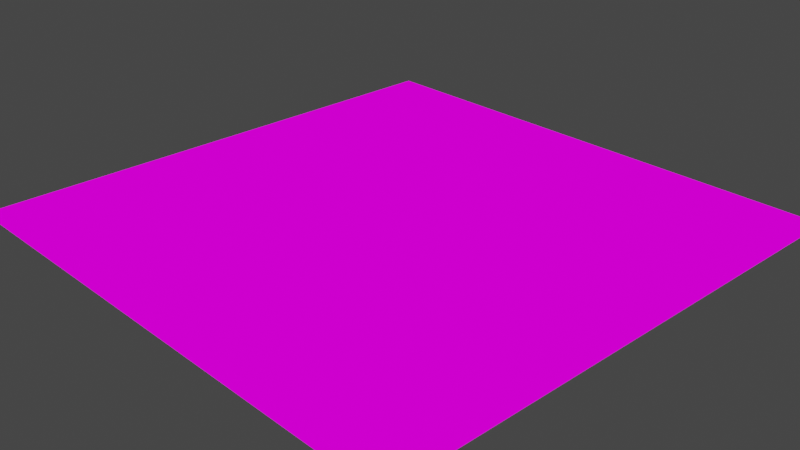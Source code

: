 # Source: animatedTextures.blend  (saved by Blender 3.0.42; exported with 4.5.12 LTS)
import bpy
from mathutils import Matrix  # noqa: F401  (used for matrix-valued properties, if any)

bpy.ops.wm.read_factory_settings(use_empty=True)
scene = bpy.context.scene
scene.name = 'Scene'

# ---- collections
col_collection = bpy.data.collections.new('Collection'); scene.collection.children.link(col_collection)

# ---- images (referenced by path relative to the original .blend; pixels are not part of the script)
import os
ASSET_DIR = os.environ.get("B2B_ASSET_DIR", "")  # directory of the original .blend (textures are referenced by path, not embedded)
HERE = os.path.dirname(os.path.abspath(__file__))  # packed textures are extracted next to this script under _unpacked/

def load_image(name, relpath, width, height, colorspace="sRGB"):
    """Load a texture the original file referenced (path relative to the .blend, or extracted next to this script)."""
    p = next((c for c in (os.path.join(HERE, relpath), os.path.join(ASSET_DIR, relpath)) if relpath and os.path.exists(c)), "")
    if p:
        img = bpy.data.images.load(p, check_existing=True)
        img.name = name
    else:  # same state as the original file: an image datablock whose file is absent (Cycles renders it pink)
        img = bpy.data.images.new(name, width, height)
        img.source = "FILE"
        img.filepath = "//" + (relpath or name)
    img.colorspace_settings.name = colorspace
    return img
img_lava_png = load_image('lava.png', 'lava.png', 1024, 1024, 'sRGB')

# ---- materials (node trees are filled in below, after node groups)
mat_lava = bpy.data.materials.new('Lava')
mat_lava.use_transparent_shadow = False

# ---- material node trees
mat_lava.use_nodes = True; mat_lava.node_tree.nodes.clear()
_N = mat_lava.node_tree.nodes; _L = mat_lava.node_tree.links
n0 = _N.new('ShaderNodeOutputMaterial'); n0.name = 'Material Output'; n0.location = (300, 300)
n1 = _N.new('ShaderNodeBackground'); n1.name = 'Background'; n1.location = (10, 300)
n2 = _N.new('ShaderNodeTexImage'); n2.name = 'Image Texture'; n2.location = (-280, 280)
n2.image = img_lava_png
_L.new(n1.outputs[0], n0.inputs[0])
_L.new(n2.outputs[0], n1.inputs[0])
n0.is_active_output = True

# ---- world
world_world = bpy.data.worlds.new('World'); scene.world = world_world
world_world.use_nodes = True; world_world.node_tree.nodes.clear()
_N = world_world.node_tree.nodes; _L = world_world.node_tree.links
n0 = _N.new('ShaderNodeOutputWorld'); n0.name = 'World Output'; n0.location = (300, 300)
n1 = _N.new('ShaderNodeBackground'); n1.name = 'Background'; n1.location = (10, 300)
n1.inputs[0].default_value = (0.05088, 0.05088, 0.05088, 1.0)
_L.new(n1.outputs[0], n0.inputs[0])
n0.is_active_output = True
world_world.color = (0.05088, 0.05088, 0.05088)
world_world.use_sun_shadow = False
world_world.sun_shadow_jitter_overblur = 0.0

# ---- cameras
cam_camera = bpy.data.cameras.new('Camera')
cam_camera.clip_end = 100.0
cam_camera.ortho_scale = 7.314

# ---- lights
light_light = bpy.data.lights.new('Light', 'POINT')
light_light.transmission_factor = 0.0
light_light.energy = 1000.0
light_light.shadow_soft_size = 0.1
light_light.shadow_maximum_resolution = 0.006
light_light.use_absolute_resolution = True

# ---- meshes
me_plane = bpy.data.meshes.new('Plane')
me_plane.from_pydata([(-1.0, -1.0, 0.0), (1.0, -1.0, 0.0), (-1.0, 1.0, 0.0), (1.0, 1.0, 0.0)], [], [(0, 1, 3, 2)])
_uv = me_plane.uv_layers.new(name='UVMap')
_uv.uv.foreach_set('vector', [0.0, 0.5, 0.5, 0.5, 0.5, 1.0, 0.0, 1.0])
me_plane.materials.append(mat_lava)
me_plane.use_remesh_fix_poles = True
me_plane.use_remesh_preserve_attributes = False
me_plane.update()

# ---- objects
ob_light = bpy.data.objects.new('Light', light_light)
ob_camera = bpy.data.objects.new('Camera', cam_camera)
ob_plane = bpy.data.objects.new('Plane', me_plane)
ob_plane_001 = bpy.data.objects.new('Plane.001', me_plane)
ob_plane_002 = bpy.data.objects.new('Plane.002', me_plane)
ob_plane_003 = bpy.data.objects.new('Plane.003', me_plane)
ob_plane_004 = bpy.data.objects.new('Plane.004', me_plane)
ob_plane_005 = bpy.data.objects.new('Plane.005', me_plane)
ob_plane_006 = bpy.data.objects.new('Plane.006', me_plane)
ob_plane_007 = bpy.data.objects.new('Plane.007', me_plane)
ob_plane_008 = bpy.data.objects.new('Plane.008', me_plane)

# ---- transforms, parenting, visibility, modifiers, constraints
ob_light.location = (4.076, 1.005, 5.904)
ob_light.rotation_euler = (0.6503, 0.05522, 1.866)
ob_light.lock_rotations_4d = False
ob_light.empty_display_type = 'ARROWS'
ob_light.color = (0.0, 0.0, 0.0, 0.0)
ob_light.lineart.crease_threshold = 0.0
ob_camera.location = (7.359, -6.926, 4.958)
ob_camera.rotation_euler = (1.109, 0.0, 0.8149)
ob_camera.lock_rotations_4d = False
ob_camera.empty_display_type = 'ARROWS'
ob_camera.color = (0.0, 0.0, 0.0, 0.0)
ob_camera.display_type = 'WIRE'
ob_camera.lineart.crease_threshold = 0.0
ob_plane.location = (0.0, 0.0, 0.0)
ob_plane_001.location = (2.0, 0.0, 0.0)
ob_plane_002.location = (2.0, 2.0, 0.0)
ob_plane_003.location = (0.0, 2.0, 0.0)
ob_plane_004.location = (-2.0, 2.0, 0.0)
ob_plane_005.location = (-2.0, 0.0, 0.0)
ob_plane_006.location = (-2.0, -2.0, 0.0)
ob_plane_007.location = (0.0, -2.0, 0.0)
ob_plane_008.location = (2.0, -2.0, 0.0)

# ---- collection membership
col_collection.objects.link(ob_light)
col_collection.objects.link(ob_camera)
col_collection.objects.link(ob_plane)
col_collection.objects.link(ob_plane_001)
col_collection.objects.link(ob_plane_002)
col_collection.objects.link(ob_plane_003)
col_collection.objects.link(ob_plane_004)
col_collection.objects.link(ob_plane_005)
col_collection.objects.link(ob_plane_006)
col_collection.objects.link(ob_plane_007)
col_collection.objects.link(ob_plane_008)

# ---- scene / render settings (as saved in the file)
scene.camera = ob_camera
scene.frame_start = 1; scene.frame_end = 250; scene.frame_set(1)
scene.render.engine = 'BLENDER_EEVEE_NEXT'
scene.cycles.sampling_pattern = 'TABULATED_SOBOL'
scene.cycles.use_light_tree = False
scene.view_settings.view_transform = 'Filmic'
bpy.context.view_layer.update()
